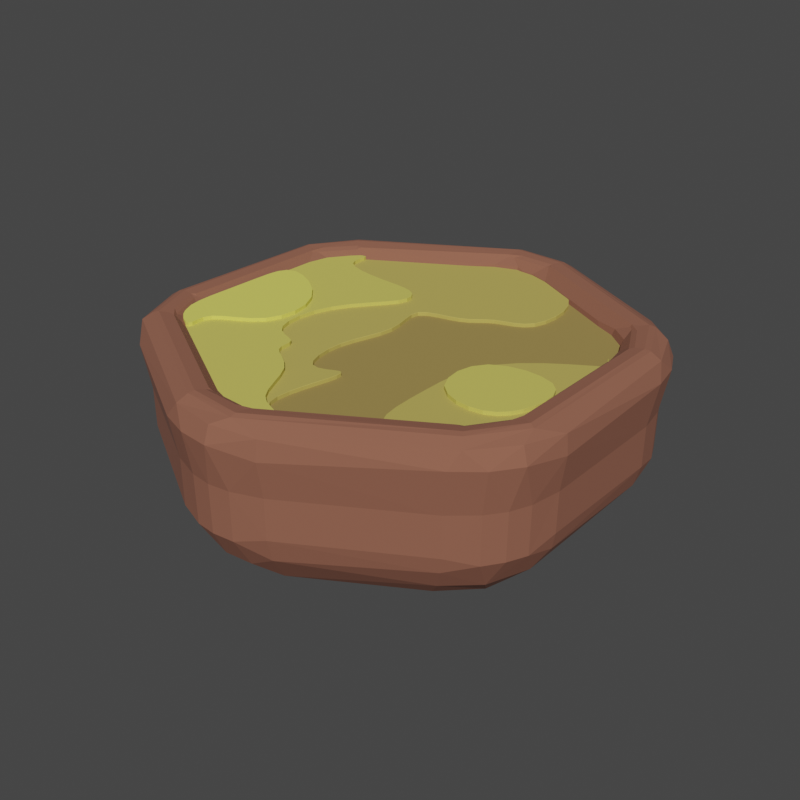 # Source: tile_for_export_no_features1.blend  (saved by Blender 3.2.14; exported with 4.5.12 LTS)
import bpy
from mathutils import Matrix  # noqa: F401  (used for matrix-valued properties, if any)

bpy.ops.wm.read_factory_settings(use_empty=True)
scene = bpy.context.scene
scene.name = 'Scene'

# ---- collections
col_collection = bpy.data.collections.new('Collection'); scene.collection.children.link(col_collection)

# ---- materials (node trees are filled in below, after node groups)
mat_tile_ground = bpy.data.materials.new('tile_ground')
mat_tile_ground.use_transparent_shadow = False
mat_ground_4_upper_3 = bpy.data.materials.new('ground_4_upper_3')
mat_ground_4_upper_3.use_transparent_shadow = False
mat_ground_3_upper_2 = bpy.data.materials.new('ground_3_upper_2')
mat_ground_3_upper_2.use_transparent_shadow = False
mat_ground_s_upper_1 = bpy.data.materials.new('ground_s_upper_1')
mat_ground_s_upper_1.use_transparent_shadow = False
mat_ground_upper_0 = bpy.data.materials.new('ground_upper_0')
mat_ground_upper_0.use_transparent_shadow = False

# ---- material node trees
mat_tile_ground.use_nodes = True; mat_tile_ground.node_tree.nodes.clear()
_N = mat_tile_ground.node_tree.nodes; _L = mat_tile_ground.node_tree.links
n0 = _N.new('ShaderNodeBsdfPrincipled'); n0.name = 'Principled BSDF'; n0.location = (10, 300)
n0.distribution = 'GGX'
n0.subsurface_method = 'RANDOM_WALK_SKIN'
n0.inputs[0].default_value = (0.2747, 0.107, 0.06663, 1.0)
n0.inputs[2].default_value = 1.0
n0.inputs[3].default_value = 1.45
n0.inputs[27].default_value = (0.0, 0.0, 0.0, 1.0)
n0.inputs[28].default_value = 1.0
n1 = _N.new('ShaderNodeOutputMaterial'); n1.name = 'Material Output'; n1.location = (300, 300)
_L.new(n0.outputs[0], n1.inputs[0])
n1.is_active_output = True
mat_ground_4_upper_3.use_nodes = True; mat_ground_4_upper_3.node_tree.nodes.clear()
_N = mat_ground_4_upper_3.node_tree.nodes; _L = mat_ground_4_upper_3.node_tree.links
n0 = _N.new('ShaderNodeBsdfPrincipled'); n0.name = 'Principled BSDF'; n0.location = (10, 300)
n0.distribution = 'GGX'
n0.subsurface_method = 'RANDOM_WALK_SKIN'
n0.inputs[2].default_value = 1.0
n0.inputs[3].default_value = 1.45
n0.inputs[27].default_value = (0.0, 0.0, 0.0, 1.0)
n0.inputs[28].default_value = 1.0
n1 = _N.new('ShaderNodeOutputMaterial'); n1.name = 'Material Output'; n1.location = (300, 300)
n2 = _N.new('ShaderNodeMix'); n2.name = 'Mix'; n2.location = (-231, 188)
n2.data_type = 'RGBA'
n2.inputs[0].default_value = 0.75
n2.inputs[6].default_value = (0.7682, 0.7379, 0.1221, 1.0)
n2.inputs[7].default_value = (0.2, 0.07793, 0.04851, 1.0)
_L.new(n0.outputs[0], n1.inputs[0])
_L.new(n2.outputs[2], n0.inputs[0])
n1.is_active_output = True
mat_ground_3_upper_2.use_nodes = True; mat_ground_3_upper_2.node_tree.nodes.clear()
_N = mat_ground_3_upper_2.node_tree.nodes; _L = mat_ground_3_upper_2.node_tree.links
n0 = _N.new('ShaderNodeBsdfPrincipled'); n0.name = 'Principled BSDF'; n0.location = (10, 300)
n0.distribution = 'GGX'
n0.subsurface_method = 'RANDOM_WALK_SKIN'
n0.inputs[2].default_value = 1.0
n0.inputs[3].default_value = 1.45
n0.inputs[27].default_value = (0.0, 0.0, 0.0, 1.0)
n0.inputs[28].default_value = 1.0
n1 = _N.new('ShaderNodeOutputMaterial'); n1.name = 'Material Output'; n1.location = (300, 300)
n2 = _N.new('ShaderNodeMix'); n2.name = 'Mix'; n2.location = (-231, 188)
n2.data_type = 'RGBA'
n2.inputs[6].default_value = (0.7682, 0.7379, 0.1221, 1.0)
n2.inputs[7].default_value = (0.2747, 0.107, 0.06663, 1.0)
_L.new(n0.outputs[0], n1.inputs[0])
_L.new(n2.outputs[2], n0.inputs[0])
n1.is_active_output = True
mat_ground_s_upper_1.use_nodes = True; mat_ground_s_upper_1.node_tree.nodes.clear()
_N = mat_ground_s_upper_1.node_tree.nodes; _L = mat_ground_s_upper_1.node_tree.links
n0 = _N.new('ShaderNodeBsdfPrincipled'); n0.name = 'Principled BSDF'; n0.location = (10, 300)
n0.distribution = 'GGX'
n0.subsurface_method = 'RANDOM_WALK_SKIN'
n0.inputs[2].default_value = 1.0
n0.inputs[3].default_value = 1.45
n0.inputs[27].default_value = (0.0, 0.0, 0.0, 1.0)
n0.inputs[28].default_value = 1.0
n1 = _N.new('ShaderNodeOutputMaterial'); n1.name = 'Material Output'; n1.location = (300, 300)
n2 = _N.new('ShaderNodeMix'); n2.name = 'Mix'; n2.location = (-231, 188)
n2.data_type = 'RGBA'
n2.inputs[0].default_value = 0.25
n2.inputs[6].default_value = (0.7682, 0.7379, 0.1221, 1.0)
n2.inputs[7].default_value = (0.2747, 0.107, 0.06663, 1.0)
_L.new(n0.outputs[0], n1.inputs[0])
_L.new(n2.outputs[2], n0.inputs[0])
n1.is_active_output = True
mat_ground_upper_0.use_nodes = True; mat_ground_upper_0.node_tree.nodes.clear()
_N = mat_ground_upper_0.node_tree.nodes; _L = mat_ground_upper_0.node_tree.links
n0 = _N.new('ShaderNodeBsdfPrincipled'); n0.name = 'Principled BSDF'; n0.location = (10, 300)
n0.distribution = 'GGX'
n0.subsurface_method = 'RANDOM_WALK_SKIN'
n0.inputs[2].default_value = 1.0
n0.inputs[3].default_value = 1.45
n0.inputs[27].default_value = (0.0, 0.0, 0.0, 1.0)
n0.inputs[28].default_value = 1.0
n1 = _N.new('ShaderNodeOutputMaterial'); n1.name = 'Material Output'; n1.location = (300, 300)
n2 = _N.new('ShaderNodeMix'); n2.name = 'Mix'; n2.location = (-231, 188)
n2.data_type = 'RGBA'
n2.inputs[0].default_value = 0.0
n2.inputs[6].default_value = (0.7682, 0.7379, 0.1221, 1.0)
n2.inputs[7].default_value = (0.2747, 0.107, 0.06663, 1.0)
_L.new(n0.outputs[0], n1.inputs[0])
_L.new(n2.outputs[2], n0.inputs[0])
n1.is_active_output = True

# ---- world
world_world = bpy.data.worlds.new('World'); scene.world = world_world
world_world.use_nodes = True; world_world.node_tree.nodes.clear()
_N = world_world.node_tree.nodes; _L = world_world.node_tree.links
n0 = _N.new('ShaderNodeOutputWorld'); n0.name = 'World Output'; n0.location = (300, 300)
n1 = _N.new('ShaderNodeBackground'); n1.name = 'Background'; n1.location = (10, 300)
n1.inputs[0].default_value = (0.05088, 0.05088, 0.05088, 1.0)
_L.new(n1.outputs[0], n0.inputs[0])
n0.is_active_output = True
world_world.color = (0.05088, 0.05088, 0.05088)
world_world.use_sun_shadow = False
world_world.sun_shadow_jitter_overblur = 0.0

# ---- meshes
me_cylinder = bpy.data.meshes.new('Cylinder')
me_cylinder.from_pydata([(0.0, 5.0, -1.0), (0.0, 5.0, 1.0), (4.33, 2.5, -1.0), (4.33, 2.5, 1.0), (4.33, -2.5, -1.0), (4.33, -2.5, 1.0), (-4.371e-07, -5.0, -1.0), (-4.371e-07, -5.0, 1.0), (-4.33, -2.5, -1.0), (-4.33, -2.5, 1.0), (-4.33, 2.5, -1.0), (-4.33, 2.5, 1.0)], [], [(0, 1, 3, 2), (2, 3, 5, 4), (4, 5, 7, 6), (6, 7, 9, 8), (3, 1, 11, 9, 7, 5), (8, 9, 11, 10), (10, 11, 1, 0), (0, 2, 4, 6, 8, 10)])
_uv = me_cylinder.uv_layers.new(name='UVMap')
_uv.uv.foreach_set('vector', [1.0, 0.5, 1.0, 1.0, 0.8333, 1.0, 0.8333, 0.5, 0.8333, 0.5, 0.8333, 1.0, 0.6667, 1.0, 0.6667, 0.5, 0.6667, 0.5, 0.6667, 1.0, 0.5, 1.0, 0.5, 0.5, 0.5, 0.5, 0.5, 1.0, 0.3333, 1.0, 0.3333, 0.5, 0.4578, 0.37, 0.25, 0.49, 0.04215, 0.37, 0.04215, 0.13, 0.25, 0.01, 0.4578, 0.13, 0.3333, 0.5, 0.3333, 1.0, 0.1667, 1.0, 0.1667, 0.5, 0.1667, 0.5, 0.1667, 1.0, -8.941e-08, 1.0, -8.941e-08, 0.5, 0.75, 0.49, 0.9578, 0.37, 0.9578, 0.13, 0.75, 0.01, 0.5422, 0.13, 0.5422, 0.37])
me_cylinder.materials.append(mat_tile_ground)
me_cylinder.update()
me_cylinder_005 = bpy.data.meshes.new('Cylinder.005')
me_cylinder_005.from_pydata([(0.0, 5.0, 1.114), (4.33, 2.5, 1.114), (4.33, -2.5, 1.114), (-4.371e-07, -5.0, 1.114), (-4.33, -2.5, 1.114), (-4.33, 2.5, 1.114), (-1.083, 4.375, 1.114), (-2.165, 3.75, 1.114), (-3.248, 3.125, 1.114), (3.248, 3.125, 1.114), (2.165, 3.75, 1.114), (1.083, 4.375, 1.114), (4.33, -1.25, 1.114), (4.33, -2.384e-07, 1.114), (4.33, 1.25, 1.114), (-4.33, 1.25, 1.114), (-4.33, 0.0, 1.114), (-4.33, -1.25, 1.114), (-3.248, -3.125, 1.114), (-2.165, -3.75, 1.114), (-1.083, -4.375, 1.114), (1.083, -4.375, 1.114), (2.165, -3.75, 1.114), (3.248, -3.125, 1.114), (-2.384e-07, -2.384e-07, 1.114), (-2.165, -1.192e-07, 1.114), (2.165, -2.384e-07, 1.114), (1.443, 2.5, 1.114), (0.7217, 1.25, 1.114), (-1.443, 2.5, 1.114), (-0.7217, 1.25, 1.114), (-0.7217, -1.25, 1.114), (-1.443, -2.5, 1.114), (0.7217, -1.25, 1.114), (1.443, -2.5, 1.114), (4.33, 1.277, 1.114), (4.319, 1.27, 1.114), (-1.192e-07, 4.375, 1.114), (-4.768e-07, -4.375, 1.114), (3.789, -2.188, 1.114), (1.083, -1.875, 1.114), (2.165, -1.875, 1.114), (-3.789, -2.187, 1.114), (-1.083, -1.875, 1.114), (-2.165, -1.875, 1.114), (-3.789, 2.187, 1.114), (-1.083, 1.875, 1.114), (-2.165, 1.875, 1.114), (4.33, 1.888, 1.114), (1.083, 1.875, 1.114), (3.783, 2.198, 1.114), (2.165, 1.875, 1.114), (0.3608, -2.812, 1.114), (0.5413, -2.031, 1.114), (-0.3608, -2.812, 1.114), (-0.3608, 2.812, 1.114), (0.3608, 2.812, 1.114), (-0.5413, 2.031, 1.114)], [], [(48, 50, 36, 35), (22, 41, 40, 34), (15, 45, 8, 5), (6, 37, 11, 0), (22, 34, 52, 38, 21), (24, 28, 30), (44, 43, 31, 25), (16, 25, 15), (13, 26, 12), (14, 36, 26, 13), (21, 38, 20, 3), (18, 42, 17, 4), (12, 39, 23, 2), (45, 47, 7, 8), (47, 25, 30, 46), (51, 50, 9, 10), (51, 49, 28, 26), (35, 36, 14), (39, 41, 22, 23), (41, 26, 33, 40), (25, 16, 17), (42, 18, 19, 44), (54, 53, 33, 31), (31, 33, 24), (31, 43, 32, 54), (30, 57, 55, 29, 46), (37, 56, 27, 10, 11), (56, 57, 30, 28), (33, 26, 24), (26, 28, 24), (25, 31, 24), (30, 25, 24), (12, 26, 41, 39), (17, 42, 44, 25), (19, 32, 43, 44), (7, 47, 46, 29), (15, 25, 47, 45), (10, 27, 49, 51), (26, 36, 50, 51), (1, 9, 50, 48), (38, 52, 53, 54), (37, 55, 57, 56), (54, 32, 19, 20, 38), (52, 34, 40, 33, 53), (29, 55, 37, 6, 7), (27, 56, 28, 49)])
_uv = me_cylinder_005.uv_layers.new(name='UVMap')
_uv.uv.foreach_set('vector', [0.4578, 0.3406, 0.4316, 0.3555, 0.4573, 0.311, 0.4578, 0.3113, 0.3539, 0.07, 0.3539, 0.16, 0.302, 0.16, 0.3193, 0.13, 0.04215, 0.31, 0.06813, 0.355, 0.09412, 0.4, 0.04215, 0.37, 0.198, 0.46, 0.25, 0.46, 0.302, 0.46, 0.25, 0.49, 0.3539, 0.07, 0.3193, 0.13, 0.2673, 0.115, 0.25, 0.04, 0.302, 0.04, 0.25, 0.25, 0.2846, 0.31, 0.2154, 0.31, 0.1461, 0.16, 0.198, 0.16, 0.2154, 0.19, 0.1461, 0.25, 0.04215, 0.25, 0.1461, 0.25, 0.04215, 0.31, 0.4578, 0.25, 0.3539, 0.25, 0.4578, 0.19, 0.4578, 0.31, 0.4573, 0.311, 0.3539, 0.25, 0.4578, 0.25, 0.302, 0.04, 0.25, 0.04, 0.198, 0.04, 0.25, 0.01, 0.09412, 0.1, 0.06813, 0.145, 0.04215, 0.19, 0.04215, 0.13, 0.4578, 0.19, 0.4319, 0.145, 0.4059, 0.1, 0.4578, 0.13, 0.06813, 0.355, 0.1461, 0.34, 0.1461, 0.43, 0.09412, 0.4, 0.1461, 0.34, 0.1461, 0.25, 0.2154, 0.31, 0.198, 0.34, 0.3539, 0.34, 0.4316, 0.3555, 0.4059, 0.4, 0.3539, 0.43, 0.3539, 0.34, 0.302, 0.34, 0.2846, 0.31, 0.3539, 0.25, 0.4578, 0.3113, 0.4573, 0.311, 0.4578, 0.31, 0.4319, 0.145, 0.3539, 0.16, 0.3539, 0.07, 0.4059, 0.1, 0.3539, 0.16, 0.3539, 0.25, 0.2846, 0.19, 0.302, 0.16, 0.1461, 0.25, 0.04215, 0.25, 0.04215, 0.19, 0.06813, 0.145, 0.09412, 0.1, 0.1461, 0.07, 0.1461, 0.16, 0.2327, 0.115, 0.276, 0.1525, 0.2846, 0.19, 0.2154, 0.19, 0.2154, 0.19, 0.2846, 0.19, 0.25, 0.25, 0.2154, 0.19, 0.198, 0.16, 0.1807, 0.13, 0.2327, 0.115, 0.2154, 0.31, 0.224, 0.3475, 0.2327, 0.385, 0.1807, 0.37, 0.198, 0.34, 0.25, 0.46, 0.2673, 0.385, 0.3193, 0.37, 0.3539, 0.43, 0.302, 0.46, 0.2673, 0.385, 0.224, 0.3475, 0.2154, 0.31, 0.2846, 0.31, 0.2846, 0.19, 0.3539, 0.25, 0.25, 0.25, 0.3539, 0.25, 0.2846, 0.31, 0.25, 0.25, 0.1461, 0.25, 0.2154, 0.19, 0.25, 0.25, 0.2154, 0.31, 0.1461, 0.25, 0.25, 0.25, 0.4578, 0.19, 0.3539, 0.25, 0.3539, 0.16, 0.4319, 0.145, 0.04215, 0.19, 0.06813, 0.145, 0.1461, 0.16, 0.1461, 0.25, 0.1461, 0.07, 0.1807, 0.13, 0.198, 0.16, 0.1461, 0.16, 0.1461, 0.43, 0.1461, 0.34, 0.198, 0.34, 0.1807, 0.37, 0.04215, 0.31, 0.1461, 0.25, 0.1461, 0.34, 0.06813, 0.355, 0.3539, 0.43, 0.3193, 0.37, 0.302, 0.34, 0.3539, 0.34, 0.3539, 0.25, 0.4573, 0.311, 0.4316, 0.3555, 0.3539, 0.34, 0.4578, 0.37, 0.4059, 0.4, 0.4316, 0.3555, 0.4578, 0.3406, 0.25, 0.04, 0.2673, 0.115, 0.276, 0.1525, 0.2327, 0.115, 0.25, 0.46, 0.2327, 0.385, 0.224, 0.3475, 0.2673, 0.385, 0.2327, 0.115, 0.1807, 0.13, 0.1461, 0.07, 0.198, 0.04, 0.25, 0.04, 0.2673, 0.115, 0.3193, 0.13, 0.302, 0.16, 0.2846, 0.19, 0.276, 0.1525, 0.1807, 0.37, 0.2327, 0.385, 0.25, 0.46, 0.198, 0.46, 0.1461, 0.43, 0.3193, 0.37, 0.2673, 0.385, 0.2846, 0.31, 0.302, 0.34])
me_cylinder_005.materials.append(mat_ground_4_upper_3)
me_cylinder_005.update()
me_cylinder_006 = bpy.data.meshes.new('Cylinder.006')
me_cylinder_006.from_pydata([(0.0, 5.0, 1.114), (4.33, -2.5, 1.114), (-4.371e-07, -5.0, 1.114), (-4.33, -2.5, 1.114), (-4.33, 2.5, 1.114), (-1.083, 4.375, 1.114), (-2.165, 3.75, 1.114), (-3.248, 3.125, 1.114), (2.165, 3.75, 1.114), (1.083, 4.375, 1.114), (4.33, -1.25, 1.114), (4.33, -2.384e-07, 1.114), (4.33, 1.25, 1.114), (-4.33, 1.25, 1.114), (-4.33, 0.0, 1.114), (-4.33, -1.25, 1.114), (-3.248, -3.125, 1.114), (-2.165, -3.75, 1.114), (-1.083, -4.375, 1.114), (1.083, -4.375, 1.114), (2.165, -3.75, 1.114), (3.248, -3.125, 1.114), (-2.384e-07, -2.384e-07, 1.114), (-2.165, -1.192e-07, 1.114), (2.165, -2.384e-07, 1.114), (1.443, 2.5, 1.114), (0.7217, 1.25, 1.114), (-1.443, 2.5, 1.114), (-0.7217, 1.25, 1.114), (-0.7217, -1.25, 1.114), (-1.443, -2.5, 1.114), (4.33, 1.277, 1.114), (4.319, 1.27, 1.114), (-1.192e-07, 4.375, 1.114), (-4.768e-07, -4.375, 1.114), (3.789, -2.188, 1.114), (2.165, -1.875, 1.114), (-3.789, -2.187, 1.114), (-1.083, -1.875, 1.114), (-2.165, -1.875, 1.114), (-3.789, 2.187, 1.114), (-1.083, 1.875, 1.114), (-2.165, 1.875, 1.114), (1.083, 1.875, 1.114), (2.165, 1.875, 1.114), (0.3608, -2.812, 1.114), (0.5413, -2.031, 1.114), (-0.3608, -2.812, 1.114), (-0.3608, 2.812, 1.114), (0.3608, 2.812, 1.114), (-0.5413, 2.031, 1.114)], [], [(13, 40, 7, 4), (5, 33, 9, 0), (39, 38, 29, 23), (14, 23, 13), (11, 24, 10), (12, 32, 24, 11), (19, 34, 18, 2), (16, 37, 15, 3), (10, 35, 21, 1), (40, 42, 6, 7), (42, 23, 28, 41), (31, 32, 12), (35, 36, 20, 21), (23, 14, 15), (37, 16, 17, 39), (29, 38, 30, 47), (28, 50, 48, 27, 41), (33, 49, 25, 8, 9), (49, 50, 28, 26), (23, 29, 22), (28, 23, 22), (10, 24, 36, 35), (15, 37, 39, 23), (17, 30, 38, 39), (6, 42, 41, 27), (13, 23, 42, 40), (8, 25, 43, 44), (34, 45, 46, 47), (33, 48, 50, 49), (47, 30, 17, 18, 34), (27, 48, 33, 5, 6), (25, 49, 26, 43)])
_uv = me_cylinder_006.uv_layers.new(name='UVMap')
_uv.uv.foreach_set('vector', [0.04215, 0.31, 0.06813, 0.355, 0.09412, 0.4, 0.04215, 0.37, 0.198, 0.46, 0.25, 0.46, 0.302, 0.46, 0.25, 0.49, 0.1461, 0.16, 0.198, 0.16, 0.2154, 0.19, 0.1461, 0.25, 0.04215, 0.25, 0.1461, 0.25, 0.04215, 0.31, 0.4578, 0.25, 0.3539, 0.25, 0.4578, 0.19, 0.4578, 0.31, 0.4573, 0.311, 0.3539, 0.25, 0.4578, 0.25, 0.302, 0.04, 0.25, 0.04, 0.198, 0.04, 0.25, 0.01, 0.09412, 0.1, 0.06813, 0.145, 0.04215, 0.19, 0.04215, 0.13, 0.4578, 0.19, 0.4319, 0.145, 0.4059, 0.1, 0.4578, 0.13, 0.06813, 0.355, 0.1461, 0.34, 0.1461, 0.43, 0.09412, 0.4, 0.1461, 0.34, 0.1461, 0.25, 0.2154, 0.31, 0.198, 0.34, 0.4578, 0.3113, 0.4573, 0.311, 0.4578, 0.31, 0.4319, 0.145, 0.3539, 0.16, 0.3539, 0.07, 0.4059, 0.1, 0.1461, 0.25, 0.04215, 0.25, 0.04215, 0.19, 0.06813, 0.145, 0.09412, 0.1, 0.1461, 0.07, 0.1461, 0.16, 0.2154, 0.19, 0.198, 0.16, 0.1807, 0.13, 0.2327, 0.115, 0.2154, 0.31, 0.224, 0.3475, 0.2327, 0.385, 0.1807, 0.37, 0.198, 0.34, 0.25, 0.46, 0.2673, 0.385, 0.3193, 0.37, 0.3539, 0.43, 0.302, 0.46, 0.2673, 0.385, 0.224, 0.3475, 0.2154, 0.31, 0.2846, 0.31, 0.1461, 0.25, 0.2154, 0.19, 0.25, 0.25, 0.2154, 0.31, 0.1461, 0.25, 0.25, 0.25, 0.4578, 0.19, 0.3539, 0.25, 0.3539, 0.16, 0.4319, 0.145, 0.04215, 0.19, 0.06813, 0.145, 0.1461, 0.16, 0.1461, 0.25, 0.1461, 0.07, 0.1807, 0.13, 0.198, 0.16, 0.1461, 0.16, 0.1461, 0.43, 0.1461, 0.34, 0.198, 0.34, 0.1807, 0.37, 0.04215, 0.31, 0.1461, 0.25, 0.1461, 0.34, 0.06813, 0.355, 0.3539, 0.43, 0.3193, 0.37, 0.302, 0.34, 0.3539, 0.34, 0.25, 0.04, 0.2673, 0.115, 0.276, 0.1525, 0.2327, 0.115, 0.25, 0.46, 0.2327, 0.385, 0.224, 0.3475, 0.2673, 0.385, 0.2327, 0.115, 0.1807, 0.13, 0.1461, 0.07, 0.198, 0.04, 0.25, 0.04, 0.1807, 0.37, 0.2327, 0.385, 0.25, 0.46, 0.198, 0.46, 0.1461, 0.43, 0.3193, 0.37, 0.2673, 0.385, 0.2846, 0.31, 0.302, 0.34])
me_cylinder_006.materials.append(mat_ground_3_upper_2)
me_cylinder_006.update()
me_cylinder_007 = bpy.data.meshes.new('Cylinder.007')
me_cylinder_007.from_pydata([(-4.371e-07, -5.0, 1.114), (-4.33, -2.5, 1.114), (-4.33, 2.5, 1.114), (-3.248, 3.125, 1.114), (4.33, -1.25, 1.114), (4.33, -2.384e-07, 1.114), (4.33, 1.25, 1.114), (-4.33, 1.25, 1.114), (-4.33, 0.0, 1.114), (-4.33, -1.25, 1.114), (-3.248, -3.125, 1.114), (-2.165, -3.75, 1.114), (-1.083, -4.375, 1.114), (1.083, -4.375, 1.114), (-2.165, -1.192e-07, 1.114), (2.165, -2.384e-07, 1.114), (-0.7217, 1.25, 1.114), (-1.443, -2.5, 1.114), (4.33, 1.277, 1.114), (4.319, 1.27, 1.114), (-4.768e-07, -4.375, 1.114), (3.789, -2.188, 1.114), (2.165, -1.875, 1.114), (-3.789, -2.187, 1.114), (-1.083, -1.875, 1.114), (-2.165, -1.875, 1.114), (-3.789, 2.187, 1.114), (-1.083, 1.875, 1.114), (-2.165, 1.875, 1.114), (-0.3608, -2.812, 1.114)], [], [(7, 26, 3, 2), (8, 14, 7), (5, 15, 4), (13, 20, 12, 0), (10, 23, 9, 1), (28, 14, 16, 27), (18, 19, 6), (14, 8, 9), (23, 10, 11, 25), (4, 15, 22, 21), (9, 23, 25, 14), (11, 17, 24, 25), (7, 14, 28, 26), (29, 17, 11, 12, 20)])
_uv = me_cylinder_007.uv_layers.new(name='UVMap')
_uv.uv.foreach_set('vector', [0.04215, 0.31, 0.06813, 0.355, 0.09412, 0.4, 0.04215, 0.37, 0.04215, 0.25, 0.1461, 0.25, 0.04215, 0.31, 0.4578, 0.25, 0.3539, 0.25, 0.4578, 0.19, 0.302, 0.04, 0.25, 0.04, 0.198, 0.04, 0.25, 0.01, 0.09412, 0.1, 0.06813, 0.145, 0.04215, 0.19, 0.04215, 0.13, 0.1461, 0.34, 0.1461, 0.25, 0.2154, 0.31, 0.198, 0.34, 0.4578, 0.3113, 0.4573, 0.311, 0.4578, 0.31, 0.1461, 0.25, 0.04215, 0.25, 0.04215, 0.19, 0.06813, 0.145, 0.09412, 0.1, 0.1461, 0.07, 0.1461, 0.16, 0.4578, 0.19, 0.3539, 0.25, 0.3539, 0.16, 0.4319, 0.145, 0.04215, 0.19, 0.06813, 0.145, 0.1461, 0.16, 0.1461, 0.25, 0.1461, 0.07, 0.1807, 0.13, 0.198, 0.16, 0.1461, 0.16, 0.04215, 0.31, 0.1461, 0.25, 0.1461, 0.34, 0.06813, 0.355, 0.2327, 0.115, 0.1807, 0.13, 0.1461, 0.07, 0.198, 0.04, 0.25, 0.04])
me_cylinder_007.materials.append(mat_ground_s_upper_1)
me_cylinder_007.update()
me_cylinder_008 = bpy.data.meshes.new('Cylinder.008')
me_cylinder_008.from_pydata([(-4.33, -2.5, 1.114), (4.33, 1.25, 1.114), (-4.33, 1.25, 1.114), (-4.33, 0.0, 1.114), (-4.33, -1.25, 1.114), (-3.248, -3.125, 1.114), (-2.165, -1.192e-07, 1.114), (4.33, 1.277, 1.114), (4.319, 1.27, 1.114), (-3.789, -2.187, 1.114), (-2.165, -1.875, 1.114)], [], [(3, 6, 2), (5, 9, 4, 0), (7, 8, 1), (6, 3, 4), (4, 9, 10, 6)])
_uv = me_cylinder_008.uv_layers.new(name='UVMap')
_uv.uv.foreach_set('vector', [0.04215, 0.25, 0.1461, 0.25, 0.04215, 0.31, 0.09412, 0.1, 0.06813, 0.145, 0.04215, 0.19, 0.04215, 0.13, 0.4578, 0.3113, 0.4573, 0.311, 0.4578, 0.31, 0.1461, 0.25, 0.04215, 0.25, 0.04215, 0.19, 0.04215, 0.19, 0.06813, 0.145, 0.1461, 0.16, 0.1461, 0.25])
me_cylinder_008.materials.append(mat_ground_upper_0)
me_cylinder_008.update()
me_cylinder_009 = bpy.data.meshes.new('Cylinder.009')
me_cylinder_009.from_pydata([(7.178e-08, 6.806, -1.539), (5.895, 3.403, -1.539), (5.895, 3.403, 0.1375), (7.178e-08, 6.806, 0.1375), (5.895, -3.403, -1.539), (5.895, -3.403, 0.1375), (-5.233e-07, -6.806, -1.539), (-5.233e-07, -6.806, 0.1375), (-5.895, -3.403, -1.539), (-5.895, -3.403, 0.1375), (-5.895, 3.403, -1.539), (-5.895, 3.403, 0.1375), (3.93, -4.538, -1.539), (1.965, -5.672, -1.539), (1.965, -5.672, 0.1375), (3.93, -4.538, 0.1375), (-1.965, -5.672, -1.539), (-3.93, -4.538, -1.539), (-3.93, -4.538, 0.1375), (-1.965, -5.672, 0.1375), (-5.895, -1.134, -1.539), (-5.895, 1.134, -1.539), (-5.895, 1.134, 0.1375), (-5.895, -1.134, 0.1375), (-3.93, 4.538, -1.539), (-1.965, 5.672, -1.539), (-1.965, 5.672, 0.1375), (-3.93, 4.538, 0.1375), (1.965, 5.672, -1.539), (3.93, 4.538, -1.539), (3.93, 4.538, 0.1375), (1.965, 5.672, 0.1375), (5.895, 1.134, -1.539), (5.895, -1.134, -1.539), (5.895, -1.134, 0.1375), (5.895, 1.134, 0.1375), (7.178e-08, 6.806, -0.9802), (7.178e-08, 6.806, -0.4213), (5.895, 3.403, -0.4213), (5.895, 3.403, -0.9802), (5.895, -3.403, -0.4213), (5.895, -3.403, -0.9802), (-5.233e-07, -6.806, -0.4213), (-5.233e-07, -6.806, -0.9802), (-5.895, -3.403, -0.4213), (-5.895, -3.403, -0.9802), (-5.895, 3.403, -0.4213), (-5.895, 3.403, -0.9802), (3.93, -4.538, -0.4213), (3.93, -4.538, -0.9802), (1.965, -5.672, -0.4213), (1.965, -5.672, -0.9802), (-1.965, -5.672, -0.4213), (-1.965, -5.672, -0.9802), (-3.93, -4.538, -0.4213), (-3.93, -4.538, -0.9802), (-5.895, -1.134, -0.4213), (-5.895, -1.134, -0.9802), (-5.895, 1.134, -0.4213), (-5.895, 1.134, -0.9802), (-3.93, 4.538, -0.4213), (-3.93, 4.538, -0.9802), (-1.965, 5.672, -0.4213), (-1.965, 5.672, -0.9802), (1.965, 5.672, -0.4213), (1.965, 5.672, -0.9802), (3.93, 4.538, -0.4213), (3.93, 4.538, -0.9802), (5.895, 1.134, -0.4213), (5.895, 1.134, -0.9802), (5.895, -1.134, -0.4213), (5.895, -1.134, -0.9802), (3.292e-08, 5.913, -2.501), (2.09e-08, 5.49, -2.226), (2.608e-08, 5.701, -2.579), (2.235e-08, 5.546, -2.478), (7.722e-08, 7.125, 1.26), (6.513e-08, 6.614, 0.9738), (7.406e-08, 6.87, 1.341), (6.957e-08, 6.683, 1.236), (5.121, 2.956, -2.501), (4.754, 2.745, -2.226), (4.937, 2.851, -2.579), (4.803, 2.773, -2.478), (6.17, 3.562, 1.26), (5.728, 3.307, 0.9738), (5.949, 3.435, 1.341), (5.788, 3.341, 1.236), (5.121, -2.956, -2.501), (4.754, -2.745, -2.226), (4.937, -2.851, -2.579), (4.803, -2.773, -2.478), (6.17, -3.562, 1.26), (5.728, -3.307, 0.9738), (5.949, -3.435, 1.341), (5.788, -3.341, 1.236), (-4.84e-07, -5.913, -2.501), (-4.59e-07, -5.49, -2.226), (-4.731e-07, -5.701, -2.579), (-4.657e-07, -5.546, -2.478), (-5.456e-07, -7.125, 1.26), (-5.131e-07, -6.614, 0.9738), (-5.274e-07, -6.87, 1.341), (-5.095e-07, -6.683, 1.236), (-5.121, -2.956, -2.501), (-4.754, -2.745, -2.226), (-4.937, -2.851, -2.579), (-4.803, -2.773, -2.478), (-6.17, -3.562, 1.26), (-5.728, -3.307, 0.9738), (-5.949, -3.435, 1.341), (-5.788, -3.341, 1.236), (-5.121, 2.956, -2.501), (-4.754, 2.745, -2.226), (-4.937, 2.851, -2.579), (-4.803, 2.773, -2.478), (-6.17, 3.562, 1.26), (-5.728, 3.307, 0.9738), (-5.949, 3.435, 1.341), (-5.788, 3.341, 1.236), (3.414, -3.942, -2.501), (3.169, -3.66, -2.226), (3.292, -3.801, -2.579), (3.202, -3.698, -2.478), (1.585, -4.575, -2.226), (1.707, -4.927, -2.501), (1.601, -4.622, -2.478), (1.646, -4.751, -2.579), (2.057, -5.937, 1.26), (1.909, -5.512, 0.9738), (1.983, -5.725, 1.341), (1.929, -5.569, 1.236), (3.819, -4.41, 0.9738), (4.113, -4.75, 1.26), (3.858, -4.455, 1.236), (3.966, -4.58, 1.341), (-1.707, -4.927, -2.501), (-1.585, -4.575, -2.226), (-1.646, -4.751, -2.579), (-1.601, -4.622, -2.478), (-3.169, -3.66, -2.226), (-3.414, -3.942, -2.501), (-3.202, -3.698, -2.478), (-3.292, -3.801, -2.579), (-4.113, -4.75, 1.26), (-3.819, -4.41, 0.9738), (-3.966, -4.58, 1.341), (-3.858, -4.455, 1.236), (-1.909, -5.512, 0.9738), (-2.057, -5.937, 1.26), (-1.929, -5.569, 1.236), (-1.983, -5.725, 1.341), (-5.121, -0.9855, -2.501), (-4.754, -0.9149, -2.226), (-4.937, -0.9502, -2.579), (-4.803, -0.9244, -2.478), (-4.754, 0.9149, -2.226), (-5.121, 0.9855, -2.501), (-4.803, 0.9244, -2.478), (-4.937, 0.9502, -2.579), (-6.17, 1.187, 1.26), (-5.728, 1.102, 0.9738), (-5.949, 1.145, 1.341), (-5.788, 1.114, 1.236), (-5.728, -1.102, 0.9738), (-6.17, -1.187, 1.26), (-5.788, -1.114, 1.236), (-5.949, -1.145, 1.341), (-3.414, 3.942, -2.501), (-3.169, 3.66, -2.226), (-3.292, 3.801, -2.579), (-3.202, 3.698, -2.478), (-1.585, 4.575, -2.226), (-1.707, 4.927, -2.501), (-1.601, 4.622, -2.478), (-1.646, 4.751, -2.579), (-2.057, 5.937, 1.26), (-1.909, 5.512, 0.9738), (-1.983, 5.725, 1.341), (-1.929, 5.569, 1.236), (-3.819, 4.41, 0.9738), (-4.113, 4.75, 1.26), (-3.858, 4.455, 1.236), (-3.966, 4.58, 1.341), (1.707, 4.927, -2.501), (1.585, 4.575, -2.226), (1.646, 4.751, -2.579), (1.601, 4.622, -2.478), (3.169, 3.66, -2.226), (3.414, 3.942, -2.501), (3.202, 3.698, -2.478), (3.292, 3.801, -2.579), (4.113, 4.75, 1.26), (3.819, 4.41, 0.9738), (3.966, 4.58, 1.341), (3.858, 4.455, 1.236), (1.909, 5.512, 0.9738), (2.057, 5.937, 1.26), (1.929, 5.569, 1.236), (1.983, 5.725, 1.341), (5.121, 0.9855, -2.501), (4.754, 0.9149, -2.226), (4.937, 0.9502, -2.579), (4.803, 0.9244, -2.478), (4.754, -0.9149, -2.226), (5.121, -0.9855, -2.501), (4.803, -0.9244, -2.478), (4.937, -0.9502, -2.579), (6.17, -1.187, 1.26), (5.728, -1.102, 0.9738), (5.949, -1.145, 1.341), (5.788, -1.114, 1.236), (5.728, 1.102, 0.9738), (6.17, 1.187, 1.26), (5.788, 1.114, 1.236), (5.949, 1.145, 1.341)], [], [(200, 80, 1, 32), (120, 88, 4, 12), (136, 96, 6, 16), (152, 104, 8, 20), (168, 112, 10, 24), (72, 173, 25, 0), (66, 30, 2, 38), (70, 34, 5, 40), (50, 14, 7, 42), (54, 18, 9, 44), (58, 22, 11, 46), (62, 26, 3, 37), (96, 125, 13, 6), (113, 169, 180, 117), (105, 153, 164, 109), (97, 137, 148, 101), (80, 189, 29, 1), (76, 197, 31, 3), (89, 121, 132, 93), (121, 124, 129, 132), (81, 201, 212, 85), (112, 157, 21, 10), (88, 205, 33, 4), (104, 141, 17, 8), (208, 92, 5, 34), (137, 140, 145, 148), (124, 97, 101, 129), (133, 128, 14, 15), (40, 5, 15, 48), (48, 15, 14, 50), (92, 133, 15, 5), (125, 120, 12, 13), (128, 100, 7, 14), (153, 156, 161, 164), (140, 105, 109, 145), (149, 144, 18, 19), (42, 7, 19, 52), (52, 19, 18, 54), (100, 149, 19, 7), (141, 136, 16, 17), (144, 108, 9, 18), (169, 172, 177, 180), (156, 113, 117, 161), (165, 160, 22, 23), (44, 9, 23, 56), (56, 23, 22, 58), (108, 165, 23, 9), (157, 152, 20, 21), (160, 116, 11, 22), (185, 188, 193, 196), (184, 72, 0, 28), (181, 176, 26, 27), (46, 11, 27, 60), (60, 27, 26, 62), (116, 181, 27, 11), (173, 168, 24, 25), (176, 76, 3, 26), (201, 204, 209, 212), (188, 81, 85, 193), (197, 192, 30, 31), (37, 3, 31, 64), (64, 31, 30, 66), (172, 73, 77, 177), (189, 184, 28, 29), (204, 89, 93, 209), (213, 208, 34, 35), (192, 84, 2, 30), (38, 2, 35, 68), (68, 35, 34, 70), (84, 213, 35, 2), (205, 200, 32, 33), (32, 69, 71, 33), (69, 68, 70, 71), (1, 39, 69, 32), (39, 38, 68, 69), (28, 65, 67, 29), (65, 64, 66, 67), (0, 36, 65, 28), (36, 37, 64, 65), (24, 61, 63, 25), (61, 60, 62, 63), (10, 47, 61, 24), (47, 46, 60, 61), (20, 57, 59, 21), (57, 56, 58, 59), (8, 45, 57, 20), (45, 44, 56, 57), (16, 53, 55, 17), (53, 52, 54, 55), (6, 43, 53, 16), (43, 42, 52, 53), (12, 49, 51, 13), (49, 48, 50, 51), (4, 41, 49, 12), (41, 40, 48, 49), (25, 63, 36, 0), (63, 62, 37, 36), (21, 59, 47, 10), (59, 58, 46, 47), (17, 55, 45, 8), (55, 54, 44, 45), (13, 51, 43, 6), (51, 50, 42, 43), (33, 71, 41, 4), (71, 70, 40, 41), (29, 67, 39, 1), (67, 66, 38, 39), (189, 80, 82, 191), (191, 82, 83, 190), (190, 83, 81, 188), (197, 76, 78, 199), (199, 78, 79, 198), (198, 79, 77, 196), (205, 88, 90, 207), (207, 90, 91, 206), (206, 91, 89, 204), (213, 84, 86, 215), (215, 86, 87, 214), (214, 87, 85, 212), (125, 96, 98, 127), (127, 98, 99, 126), (126, 99, 97, 124), (133, 92, 94, 135), (135, 94, 95, 134), (134, 95, 93, 132), (141, 104, 106, 143), (143, 106, 107, 142), (142, 107, 105, 140), (149, 100, 102, 151), (151, 102, 103, 150), (150, 103, 101, 148), (157, 112, 114, 159), (159, 114, 115, 158), (158, 115, 113, 156), (165, 108, 110, 167), (167, 110, 111, 166), (166, 111, 109, 164), (173, 72, 74, 175), (175, 74, 75, 174), (174, 75, 73, 172), (181, 116, 118, 183), (183, 118, 119, 182), (182, 119, 117, 180), (88, 120, 122, 90), (90, 122, 123, 91), (91, 123, 121, 89), (120, 125, 127, 122), (122, 127, 126, 123), (123, 126, 124, 121), (100, 128, 130, 102), (102, 130, 131, 103), (103, 131, 129, 101), (128, 133, 135, 130), (130, 135, 134, 131), (131, 134, 132, 129), (96, 136, 138, 98), (98, 138, 139, 99), (99, 139, 137, 97), (136, 141, 143, 138), (138, 143, 142, 139), (139, 142, 140, 137), (108, 144, 146, 110), (110, 146, 147, 111), (111, 147, 145, 109), (144, 149, 151, 146), (146, 151, 150, 147), (147, 150, 148, 145), (104, 152, 154, 106), (106, 154, 155, 107), (107, 155, 153, 105), (152, 157, 159, 154), (154, 159, 158, 155), (155, 158, 156, 153), (116, 160, 162, 118), (118, 162, 163, 119), (119, 163, 161, 117), (160, 165, 167, 162), (162, 167, 166, 163), (163, 166, 164, 161), (112, 168, 170, 114), (114, 170, 171, 115), (115, 171, 169, 113), (168, 173, 175, 170), (170, 175, 174, 171), (171, 174, 172, 169), (76, 176, 178, 78), (78, 178, 179, 79), (79, 179, 177, 77), (176, 181, 183, 178), (178, 183, 182, 179), (179, 182, 180, 177), (72, 184, 186, 74), (74, 186, 187, 75), (75, 187, 185, 73), (184, 189, 191, 186), (186, 191, 190, 187), (187, 190, 188, 185), (84, 192, 194, 86), (86, 194, 195, 87), (87, 195, 193, 85), (192, 197, 199, 194), (194, 199, 198, 195), (195, 198, 196, 193), (80, 200, 202, 82), (82, 202, 203, 83), (83, 203, 201, 81), (200, 205, 207, 202), (202, 207, 206, 203), (203, 206, 204, 201), (92, 208, 210, 94), (94, 210, 211, 95), (95, 211, 209, 93), (208, 213, 215, 210), (210, 215, 214, 211), (211, 214, 212, 209), (73, 185, 196, 77)])
_uv = me_cylinder_009.uv_layers.new(name='UVMap')
_uv.uv.foreach_set('vector', [0.7778, 0.5, 0.8333, 0.5, 0.8333, 0.5, 0.7778, 0.5, 0.6111, 0.5, 0.6667, 0.5, 0.6667, 0.5, 0.6111, 0.5, 0.4444, 0.5, 0.5, 0.5, 0.5, 0.5, 0.4444, 0.5, 0.2778, 0.5, 0.3333, 0.5, 0.3333, 0.5, 0.2778, 0.5, 0.1111, 0.5, 0.1667, 0.5, 0.1667, 0.5, 0.1111, 0.5, -8.941e-08, 0.5, 0.05556, 0.5, 0.05556, 0.5, -8.941e-08, 0.5, 0.8889, 0.8333, 0.8889, 1.0, 0.8333, 1.0, 0.8333, 0.8333, 0.7222, 0.8333, 0.7222, 1.0, 0.6667, 1.0, 0.6667, 0.8333, 0.5556, 0.8333, 0.5556, 1.0, 0.5, 1.0, 0.5, 0.8333, 0.3889, 0.8333, 0.3889, 1.0, 0.3333, 1.0, 0.3333, 0.8333, 0.2222, 0.8333, 0.2222, 1.0, 0.1667, 1.0, 0.1667, 0.8333, 0.05556, 0.8333, 0.05556, 1.0, -8.941e-08, 1.0, -8.941e-08, 0.8333, 0.5, 0.5, 0.5556, 0.5, 0.5556, 0.5, 0.5, 0.5, 0.1667, 0.5696, 0.1111, 0.5696, 0.1111, 0.9304, 0.1667, 0.9304, 0.3333, 0.5696, 0.2778, 0.5696, 0.2778, 0.9304, 0.3333, 0.9304, 0.5, 0.5696, 0.4444, 0.5696, 0.4444, 0.9304, 0.5, 0.9304, 0.8333, 0.5, 0.8889, 0.5, 0.8889, 0.5, 0.8333, 0.5, 1.0, 1.0, 0.9444, 1.0, 0.9444, 1.0, 1.0, 1.0, 0.6667, 0.5696, 0.6111, 0.5696, 0.6111, 0.9304, 0.6667, 0.9304, 0.6111, 0.5696, 0.5556, 0.5696, 0.5556, 0.9304, 0.6111, 0.9304, 0.8333, 0.5696, 0.7778, 0.5696, 0.7778, 0.9304, 0.8333, 0.9304, 0.1667, 0.5, 0.2222, 0.5, 0.2222, 0.5, 0.1667, 0.5, 0.6667, 0.5, 0.7222, 0.5, 0.7222, 0.5, 0.6667, 0.5, 0.3333, 0.5, 0.3889, 0.5, 0.3889, 0.5, 0.3333, 0.5, 0.7222, 1.0, 0.6667, 1.0, 0.6667, 1.0, 0.7222, 1.0, 0.4444, 0.5696, 0.3889, 0.5696, 0.3889, 0.9304, 0.4444, 0.9304, 0.5556, 0.5696, 0.5, 0.5696, 0.5, 0.9304, 0.5556, 0.9304, 0.6111, 1.0, 0.5556, 1.0, 0.5556, 1.0, 0.6111, 1.0, 0.6667, 0.8333, 0.6667, 1.0, 0.6111, 1.0, 0.6111, 0.8333, 0.6111, 0.8333, 0.6111, 1.0, 0.5556, 1.0, 0.5556, 0.8333, 0.6667, 1.0, 0.6111, 1.0, 0.6111, 1.0, 0.6667, 1.0, 0.5556, 0.5, 0.6111, 0.5, 0.6111, 0.5, 0.5556, 0.5, 0.5556, 1.0, 0.5, 1.0, 0.5, 1.0, 0.5556, 1.0, 0.2778, 0.5696, 0.2222, 0.5696, 0.2222, 0.9304, 0.2778, 0.9304, 0.3889, 0.5696, 0.3333, 0.5696, 0.3333, 0.9304, 0.3889, 0.9304, 0.4444, 1.0, 0.3889, 1.0, 0.3889, 1.0, 0.4444, 1.0, 0.5, 0.8333, 0.5, 1.0, 0.4444, 1.0, 0.4444, 0.8333, 0.4444, 0.8333, 0.4444, 1.0, 0.3889, 1.0, 0.3889, 0.8333, 0.5, 1.0, 0.4444, 1.0, 0.4444, 1.0, 0.5, 1.0, 0.3889, 0.5, 0.4444, 0.5, 0.4444, 0.5, 0.3889, 0.5, 0.3889, 1.0, 0.3333, 1.0, 0.3333, 1.0, 0.3889, 1.0, 0.1111, 0.5696, 0.05556, 0.5696, 0.05556, 0.9304, 0.1111, 0.9304, 0.2222, 0.5696, 0.1667, 0.5696, 0.1667, 0.9304, 0.2222, 0.9304, 0.2778, 1.0, 0.2222, 1.0, 0.2222, 1.0, 0.2778, 1.0, 0.3333, 0.8333, 0.3333, 1.0, 0.2778, 1.0, 0.2778, 0.8333, 0.2778, 0.8333, 0.2778, 1.0, 0.2222, 1.0, 0.2222, 0.8333, 0.3333, 1.0, 0.2778, 1.0, 0.2778, 1.0, 0.3333, 1.0, 0.2222, 0.5, 0.2778, 0.5, 0.2778, 0.5, 0.2222, 0.5, 0.2222, 1.0, 0.1667, 1.0, 0.1667, 1.0, 0.2222, 1.0, 0.9444, 0.5696, 0.8889, 0.5696, 0.8889, 0.9304, 0.9444, 0.9304, 0.9444, 0.5, 1.0, 0.5, 1.0, 0.5, 0.9444, 0.5, 0.1111, 1.0, 0.05556, 1.0, 0.05556, 1.0, 0.1111, 1.0, 0.1667, 0.8333, 0.1667, 1.0, 0.1111, 1.0, 0.1111, 0.8333, 0.1111, 0.8333, 0.1111, 1.0, 0.05556, 1.0, 0.05556, 0.8333, 0.1667, 1.0, 0.1111, 1.0, 0.1111, 1.0, 0.1667, 1.0, 0.05556, 0.5, 0.1111, 0.5, 0.1111, 0.5, 0.05556, 0.5, 0.05556, 1.0, -8.941e-08, 1.0, -8.941e-08, 1.0, 0.05556, 1.0, 0.7778, 0.5696, 0.7222, 0.5696, 0.7222, 0.9304, 0.7778, 0.9304, 0.8889, 0.5696, 0.8333, 0.5696, 0.8333, 0.9304, 0.8889, 0.9304, 0.9444, 1.0, 0.8889, 1.0, 0.8889, 1.0, 0.9444, 1.0, 1.0, 0.8333, 1.0, 1.0, 0.9444, 1.0, 0.9444, 0.8333, 0.9444, 0.8333, 0.9444, 1.0, 0.8889, 1.0, 0.8889, 0.8333, 0.05556, 0.5696, -8.941e-08, 0.5696, -8.941e-08, 0.9304, 0.05556, 0.9304, 0.8889, 0.5, 0.9444, 0.5, 0.9444, 0.5, 0.8889, 0.5, 0.7222, 0.5696, 0.6667, 0.5696, 0.6667, 0.9304, 0.7222, 0.9304, 0.7778, 1.0, 0.7222, 1.0, 0.7222, 1.0, 0.7778, 1.0, 0.8889, 1.0, 0.8333, 1.0, 0.8333, 1.0, 0.8889, 1.0, 0.8333, 0.8333, 0.8333, 1.0, 0.7778, 1.0, 0.7778, 0.8333, 0.7778, 0.8333, 0.7778, 1.0, 0.7222, 1.0, 0.7222, 0.8333, 0.8333, 1.0, 0.7778, 1.0, 0.7778, 1.0, 0.8333, 1.0, 0.7222, 0.5, 0.7778, 0.5, 0.7778, 0.5, 0.7222, 0.5, 0.7778, 0.5, 0.7778, 0.6667, 0.7222, 0.6667, 0.7222, 0.5, 0.7778, 0.6667, 0.7778, 0.8333, 0.7222, 0.8333, 0.7222, 0.6667, 0.8333, 0.5, 0.8333, 0.6667, 0.7778, 0.6667, 0.7778, 0.5, 0.8333, 0.6667, 0.8333, 0.8333, 0.7778, 0.8333, 0.7778, 0.6667, 0.9444, 0.5, 0.9444, 0.6667, 0.8889, 0.6667, 0.8889, 0.5, 0.9444, 0.6667, 0.9444, 0.8333, 0.8889, 0.8333, 0.8889, 0.6667, 1.0, 0.5, 1.0, 0.6667, 0.9444, 0.6667, 0.9444, 0.5, 1.0, 0.6667, 1.0, 0.8333, 0.9444, 0.8333, 0.9444, 0.6667, 0.1111, 0.5, 0.1111, 0.6667, 0.05556, 0.6667, 0.05556, 0.5, 0.1111, 0.6667, 0.1111, 0.8333, 0.05556, 0.8333, 0.05556, 0.6667, 0.1667, 0.5, 0.1667, 0.6667, 0.1111, 0.6667, 0.1111, 0.5, 0.1667, 0.6667, 0.1667, 0.8333, 0.1111, 0.8333, 0.1111, 0.6667, 0.2778, 0.5, 0.2778, 0.6667, 0.2222, 0.6667, 0.2222, 0.5, 0.2778, 0.6667, 0.2778, 0.8333, 0.2222, 0.8333, 0.2222, 0.6667, 0.3333, 0.5, 0.3333, 0.6667, 0.2778, 0.6667, 0.2778, 0.5, 0.3333, 0.6667, 0.3333, 0.8333, 0.2778, 0.8333, 0.2778, 0.6667, 0.4444, 0.5, 0.4444, 0.6667, 0.3889, 0.6667, 0.3889, 0.5, 0.4444, 0.6667, 0.4444, 0.8333, 0.3889, 0.8333, 0.3889, 0.6667, 0.5, 0.5, 0.5, 0.6667, 0.4444, 0.6667, 0.4444, 0.5, 0.5, 0.6667, 0.5, 0.8333, 0.4444, 0.8333, 0.4444, 0.6667, 0.6111, 0.5, 0.6111, 0.6667, 0.5556, 0.6667, 0.5556, 0.5, 0.6111, 0.6667, 0.6111, 0.8333, 0.5556, 0.8333, 0.5556, 0.6667, 0.6667, 0.5, 0.6667, 0.6667, 0.6111, 0.6667, 0.6111, 0.5, 0.6667, 0.6667, 0.6667, 0.8333, 0.6111, 0.8333, 0.6111, 0.6667, 0.05556, 0.5, 0.05556, 0.6667, -8.941e-08, 0.6667, -8.941e-08, 0.5, 0.05556, 0.6667, 0.05556, 0.8333, -8.941e-08, 0.8333, -8.941e-08, 0.6667, 0.2222, 0.5, 0.2222, 0.6667, 0.1667, 0.6667, 0.1667, 0.5, 0.2222, 0.6667, 0.2222, 0.8333, 0.1667, 0.8333, 0.1667, 0.6667, 0.3889, 0.5, 0.3889, 0.6667, 0.3333, 0.6667, 0.3333, 0.5, 0.3889, 0.6667, 0.3889, 0.8333, 0.3333, 0.8333, 0.3333, 0.6667, 0.5556, 0.5, 0.5556, 0.6667, 0.5, 0.6667, 0.5, 0.5, 0.5556, 0.6667, 0.5556, 0.8333, 0.5, 0.8333, 0.5, 0.6667, 0.7222, 0.5, 0.7222, 0.6667, 0.6667, 0.6667, 0.6667, 0.5, 0.7222, 0.6667, 0.7222, 0.8333, 0.6667, 0.8333, 0.6667, 0.6667, 0.8889, 0.5, 0.8889, 0.6667, 0.8333, 0.6667, 0.8333, 0.5, 0.8889, 0.6667, 0.8889, 0.8333, 0.8333, 0.8333, 0.8333, 0.6667, 0.8889, 0.5, 0.8333, 0.5, 0.8333, 0.5, 0.889, 0.5, 0.889, 0.5, 0.8333, 0.5, 0.8333, 0.5398, 0.8886, 0.5398, 0.8886, 0.5398, 0.8333, 0.5398, 0.8333, 0.5696, 0.8889, 0.5696, 0.9444, 1.0, 1.0, 1.0, 0.9996, 1.0, 0.9443, 1.0, 0.9443, 1.0, 0.9996, 1.0, 1.001, 0.9602, 0.9447, 0.9602, 0.9447, 0.9602, 1.001, 0.9602, 1.0, 0.9304, 0.9444, 0.9304, 0.7222, 0.5, 0.6667, 0.5, 0.6667, 0.5, 0.7224, 0.5, 0.7224, 0.5, 0.6667, 0.5, 0.6667, 0.5398, 0.7219, 0.5398, 0.7219, 0.5398, 0.6667, 0.5398, 0.6667, 0.5696, 0.7222, 0.5696, 0.7778, 1.0, 0.8333, 1.0, 0.8333, 1.0, 0.7776, 1.0, 0.7776, 1.0, 0.8333, 1.0, 0.8333, 0.9602, 0.7781, 0.9602, 0.7781, 0.9602, 0.8333, 0.9602, 0.8333, 0.9304, 0.7778, 0.9304, 0.5556, 0.5, 0.5, 0.5, 0.5, 0.5, 0.5557, 0.5, 0.5557, 0.5, 0.5, 0.5, 0.5, 0.5398, 0.5553, 0.5398, 0.5553, 0.5398, 0.5, 0.5398, 0.5, 0.5696, 0.5556, 0.5696, 0.6111, 1.0, 0.6667, 1.0, 0.6667, 1.0, 0.611, 1.0, 0.611, 1.0, 0.6667, 1.0, 0.6667, 0.9602, 0.6114, 0.9602, 0.6114, 0.9602, 0.6667, 0.9602, 0.6667, 0.9304, 0.6111, 0.9304, 0.3889, 0.5, 0.3333, 0.5, 0.3333, 0.5, 0.389, 0.5, 0.389, 0.5, 0.3333, 0.5, 0.3333, 0.5398, 0.3886, 0.5398, 0.3886, 0.5398, 0.3333, 0.5398, 0.3333, 0.5696, 0.3889, 0.5696, 0.4444, 1.0, 0.5, 1.0, 0.5, 1.0, 0.4443, 1.0, 0.4443, 1.0, 0.5, 1.0, 0.5, 0.9602, 0.4447, 0.9602, 0.4447, 0.9602, 0.5, 0.9602, 0.5, 0.9304, 0.4444, 0.9304, 0.2222, 0.5, 0.1667, 0.5, 0.1667, 0.5, 0.2224, 0.5, 0.2224, 0.5, 0.1667, 0.5, 0.1667, 0.5398, 0.2219, 0.5398, 0.2219, 0.5398, 0.1667, 0.5398, 0.1667, 0.5696, 0.2222, 0.5696, 0.2778, 1.0, 0.3333, 1.0, 0.3333, 1.0, 0.2776, 1.0, 0.2776, 1.0, 0.3333, 1.0, 0.3333, 0.9602, 0.2781, 0.9602, 0.2781, 0.9602, 0.3333, 0.9602, 0.3333, 0.9304, 0.2778, 0.9304, 0.05556, 0.5, -8.941e-08, 0.5, 0.0004043, 0.5, 0.0557, 0.5, 0.0557, 0.5, 0.0004043, 0.5, -0.0008613, 0.5398, 0.05527, 0.5398, 0.05527, 0.5398, -0.0008613, 0.5398, -8.941e-08, 0.5696, 0.05556, 0.5696, 0.1111, 1.0, 0.1667, 1.0, 0.1667, 1.0, 0.111, 1.0, 0.111, 1.0, 0.1667, 1.0, 0.1667, 0.9602, 0.1114, 0.9602, 0.1114, 0.9602, 0.1667, 0.9602, 0.1667, 0.9304, 0.1111, 0.9304, 0.6667, 0.5, 0.6111, 0.5, 0.611, 0.5, 0.6667, 0.5, 0.6667, 0.5, 0.611, 0.5, 0.6114, 0.5398, 0.6667, 0.5398, 0.6667, 0.5398, 0.6114, 0.5398, 0.6111, 0.5696, 0.6667, 0.5696, 0.6111, 0.5, 0.5556, 0.5, 0.5557, 0.5, 0.611, 0.5, 0.611, 0.5, 0.5557, 0.5, 0.5553, 0.5398, 0.6114, 0.5398, 0.6114, 0.5398, 0.5553, 0.5398, 0.5556, 0.5696, 0.6111, 0.5696, 0.5, 1.0, 0.5556, 1.0, 0.5557, 1.0, 0.5, 1.0, 0.5, 1.0, 0.5557, 1.0, 0.5553, 0.9602, 0.5, 0.9602, 0.5, 0.9602, 0.5553, 0.9602, 0.5556, 0.9304, 0.5, 0.9304, 0.5556, 1.0, 0.6111, 1.0, 0.611, 1.0, 0.5557, 1.0, 0.5557, 1.0, 0.611, 1.0, 0.6114, 0.9602, 0.5553, 0.9602, 0.5553, 0.9602, 0.6114, 0.9602, 0.6111, 0.9304, 0.5556, 0.9304, 0.5, 0.5, 0.4444, 0.5, 0.4443, 0.5, 0.5, 0.5, 0.5, 0.5, 0.4443, 0.5, 0.4447, 0.5398, 0.5, 0.5398, 0.5, 0.5398, 0.4447, 0.5398, 0.4444, 0.5696, 0.5, 0.5696, 0.4444, 0.5, 0.3889, 0.5, 0.389, 0.5, 0.4443, 0.5, 0.4443, 0.5, 0.389, 0.5, 0.3886, 0.5398, 0.4447, 0.5398, 0.4447, 0.5398, 0.3886, 0.5398, 0.3889, 0.5696, 0.4444, 0.5696, 0.3333, 1.0, 0.3889, 1.0, 0.389, 1.0, 0.3333, 1.0, 0.3333, 1.0, 0.389, 1.0, 0.3886, 0.9602, 0.3333, 0.9602, 0.3333, 0.9602, 0.3886, 0.9602, 0.3889, 0.9304, 0.3333, 0.9304, 0.3889, 1.0, 0.4444, 1.0, 0.4443, 1.0, 0.389, 1.0, 0.389, 1.0, 0.4443, 1.0, 0.4447, 0.9602, 0.3886, 0.9602, 0.3886, 0.9602, 0.4447, 0.9602, 0.4444, 0.9304, 0.3889, 0.9304, 0.3333, 0.5, 0.2778, 0.5, 0.2776, 0.5, 0.3333, 0.5, 0.3333, 0.5, 0.2776, 0.5, 0.2781, 0.5398, 0.3333, 0.5398, 0.3333, 0.5398, 0.2781, 0.5398, 0.2778, 0.5696, 0.3333, 0.5696, 0.2778, 0.5, 0.2222, 0.5, 0.2224, 0.5, 0.2776, 0.5, 0.2776, 0.5, 0.2224, 0.5, 0.2219, 0.5398, 0.2781, 0.5398, 0.2781, 0.5398, 0.2219, 0.5398, 0.2222, 0.5696, 0.2778, 0.5696, 0.1667, 1.0, 0.2222, 1.0, 0.2224, 1.0, 0.1667, 1.0, 0.1667, 1.0, 0.2224, 1.0, 0.2219, 0.9602, 0.1667, 0.9602, 0.1667, 0.9602, 0.2219, 0.9602, 0.2222, 0.9304, 0.1667, 0.9304, 0.2222, 1.0, 0.2778, 1.0, 0.2776, 1.0, 0.2224, 1.0, 0.2224, 1.0, 0.2776, 1.0, 0.2781, 0.9602, 0.2219, 0.9602, 0.2219, 0.9602, 0.2781, 0.9602, 0.2778, 0.9304, 0.2222, 0.9304, 0.1667, 0.5, 0.1111, 0.5, 0.111, 0.5, 0.1667, 0.5, 0.1667, 0.5, 0.111, 0.5, 0.1114, 0.5398, 0.1667, 0.5398, 0.1667, 0.5398, 0.1114, 0.5398, 0.1111, 0.5696, 0.1667, 0.5696, 0.1111, 0.5, 0.05556, 0.5, 0.0557, 0.5, 0.111, 0.5, 0.111, 0.5, 0.0557, 0.5, 0.05527, 0.5398, 0.1114, 0.5398, 0.1114, 0.5398, 0.05527, 0.5398, 0.05556, 0.5696, 0.1111, 0.5696, -8.941e-08, 1.0, 0.05556, 1.0, 0.0557, 1.0, 0.0004043, 1.0, 0.0004043, 1.0, 0.0557, 1.0, 0.05527, 0.9602, -0.0008613, 0.9602, -0.0008613, 0.9602, 0.05527, 0.9602, 0.05556, 0.9304, -8.941e-08, 0.9304, 0.05556, 1.0, 0.1111, 1.0, 0.111, 1.0, 0.0557, 1.0, 0.0557, 1.0, 0.111, 1.0, 0.1114, 0.9602, 0.05527, 0.9602, 0.05527, 0.9602, 0.1114, 0.9602, 0.1111, 0.9304, 0.05556, 0.9304, 1.0, 0.5, 0.9444, 0.5, 0.9443, 0.5, 0.9996, 0.5, 0.9996, 0.5, 0.9443, 0.5, 0.9447, 0.5398, 1.001, 0.5398, 1.001, 0.5398, 0.9447, 0.5398, 0.9444, 0.5696, 1.0, 0.5696, 0.9444, 0.5, 0.8889, 0.5, 0.889, 0.5, 0.9443, 0.5, 0.9443, 0.5, 0.889, 0.5, 0.8886, 0.5398, 0.9447, 0.5398, 0.9447, 0.5398, 0.8886, 0.5398, 0.8889, 0.5696, 0.9444, 0.5696, 0.8333, 1.0, 0.8889, 1.0, 0.889, 1.0, 0.8333, 1.0, 0.8333, 1.0, 0.889, 1.0, 0.8886, 0.9602, 0.8333, 0.9602, 0.8333, 0.9602, 0.8886, 0.9602, 0.8889, 0.9304, 0.8333, 0.9304, 0.8889, 1.0, 0.9444, 1.0, 0.9443, 1.0, 0.889, 1.0, 0.889, 1.0, 0.9443, 1.0, 0.9447, 0.9602, 0.8886, 0.9602, 0.8886, 0.9602, 0.9447, 0.9602, 0.9444, 0.9304, 0.8889, 0.9304, 0.8333, 0.5, 0.7778, 0.5, 0.7776, 0.5, 0.8333, 0.5, 0.8333, 0.5, 0.7776, 0.5, 0.7781, 0.5398, 0.8333, 0.5398, 0.8333, 0.5398, 0.7781, 0.5398, 0.7778, 0.5696, 0.8333, 0.5696, 0.7778, 0.5, 0.7222, 0.5, 0.7224, 0.5, 0.7776, 0.5, 0.7776, 0.5, 0.7224, 0.5, 0.7219, 0.5398, 0.7781, 0.5398, 0.7781, 0.5398, 0.7219, 0.5398, 0.7222, 0.5696, 0.7778, 0.5696, 0.6667, 1.0, 0.7222, 1.0, 0.7224, 1.0, 0.6667, 1.0, 0.6667, 1.0, 0.7224, 1.0, 0.7219, 0.9602, 0.6667, 0.9602, 0.6667, 0.9602, 0.7219, 0.9602, 0.7222, 0.9304, 0.6667, 0.9304, 0.7222, 1.0, 0.7778, 1.0, 0.7776, 1.0, 0.7224, 1.0, 0.7224, 1.0, 0.7776, 1.0, 0.7781, 0.9602, 0.7219, 0.9602, 0.7219, 0.9602, 0.7781, 0.9602, 0.7778, 0.9304, 0.7222, 0.9304, 1.0, 0.5696, 0.9444, 0.5696, 0.9444, 0.9304, 1.0, 0.9304])
me_cylinder_009.materials.append(mat_tile_ground)
me_cylinder_009.update()

# ---- objects
ob_tile = bpy.data.objects.new('tile', me_cylinder)
ob_ground = bpy.data.objects.new('ground', me_cylinder_005)
ob_ground_001 = bpy.data.objects.new('ground.001', me_cylinder_006)
ob_ground_002 = bpy.data.objects.new('ground.002', me_cylinder_007)
ob_ground_003 = bpy.data.objects.new('ground.003', me_cylinder_008)
ob_tile_001 = bpy.data.objects.new('tile.001', me_cylinder_009)

# ---- transforms, parenting, visibility, modifiers, constraints
ob_tile.location = (0.0, 0.0, 0.0)
ob_ground.location = (0.0, 0.0, -0.1116)
_m = ob_ground.modifiers.new('Subdivision', 'SUBSURF')
_m = ob_ground.modifiers.new('Solidify', 'SOLIDIFY')
_m.thickness = 0.1
_m.offset = 1.0
_m = ob_ground.modifiers.new('Bevel', 'BEVEL')
_m.width = 6.45
_m.width_pct = 6.45
_m.angle_limit = 1.026
ob_ground_001.location = (0.0, 0.0, -0.02751)
_m = ob_ground_001.modifiers.new('Subdivision', 'SUBSURF')
_m = ob_ground_001.modifiers.new('Solidify', 'SOLIDIFY')
_m.thickness = 0.1
_m.offset = 1.0
_m = ob_ground_001.modifiers.new('Bevel', 'BEVEL')
_m.width = 6.45
_m.width_pct = 6.45
_m.angle_limit = 1.026
ob_ground_002.location = (0.0, 0.0, 0.05723)
_m = ob_ground_002.modifiers.new('Subdivision', 'SUBSURF')
_m = ob_ground_002.modifiers.new('Solidify', 'SOLIDIFY')
_m.thickness = 0.1
_m.offset = 1.0
_m = ob_ground_002.modifiers.new('Bevel', 'BEVEL')
_m.width = 6.45
_m.width_pct = 6.45
_m.angle_limit = 1.026
ob_ground_003.location = (0.0, 0.0, 0.1413)
_m = ob_ground_003.modifiers.new('Subdivision', 'SUBSURF')
_m = ob_ground_003.modifiers.new('Solidify', 'SOLIDIFY')
_m.thickness = 0.1
_m.offset = 1.0
_m = ob_ground_003.modifiers.new('Bevel', 'BEVEL')
_m.width = 6.45
_m.width_pct = 6.45
_m.angle_limit = 1.026
ob_tile_001.location = (0.0, 0.0, 0.01843)
ob_tile_001.scale = (0.7969, 0.7969, 0.7969)
_m = ob_tile_001.modifiers.new('Subdivision', 'SUBSURF')
_m.quality = 2
_m = ob_tile_001.modifiers.new('Displace', 'DISPLACE')
_m.mid_level = 0.0
_m.strength = 0.55
_m = ob_tile_001.modifiers.new('Decimate', 'DECIMATE')
_m.ratio = 0.075
_m = ob_tile_001.modifiers.new('Bevel', 'BEVEL')
_m.width = 20.0
_m.width_pct = 20.0
_m.angle_limit = 0.658
_m.use_clamp_overlap = False
_m.offset_type = 'PERCENT'
_m.loop_slide = False

# ---- collection membership
col_collection.objects.link(ob_tile)
col_collection.objects.link(ob_ground)
col_collection.objects.link(ob_ground_001)
col_collection.objects.link(ob_ground_002)
col_collection.objects.link(ob_ground_003)
col_collection.objects.link(ob_tile_001)

# ---- scene / render settings (as saved in the file)
scene.frame_start = 1; scene.frame_end = 250; scene.frame_set(1)
scene.render.engine = 'BLENDER_EEVEE_NEXT'
scene.render.resolution_x = 1080
scene.cycles.sampling_pattern = 'TABULATED_SOBOL'
scene.cycles.use_light_tree = False
scene.view_settings.view_transform = 'Filmic'
bpy.context.view_layer.update()

# ---- added for rendering (the .blend has no active camera and no usable light): camera, sun
cam_auto = bpy.data.cameras.new('AutoCamera')
cam_auto.lens = 50.0
cam_auto.sensor_width = 36.0
cam_auto.clip_end = 1000.0
ob_auto_camera = bpy.data.objects.new('AutoCamera', cam_auto)
scene.collection.objects.link(ob_auto_camera)
ob_auto_camera.location = (13.9813, -16.7979, 10.7153)
ob_auto_camera.rotation_euler = (1.09748, -7.21219e-08, 0.694738)
scene.camera = ob_auto_camera
light_auto_sun = bpy.data.lights.new('AutoSun', 'SUN')
light_auto_sun.energy = 3.0
light_auto_sun.angle = 0.0523599
ob_auto_sun = bpy.data.objects.new('AutoSun', light_auto_sun)
scene.collection.objects.link(ob_auto_sun)
ob_auto_sun.rotation_euler = (0.872665, 0.174533, 0.523599)
bpy.context.view_layer.update()
